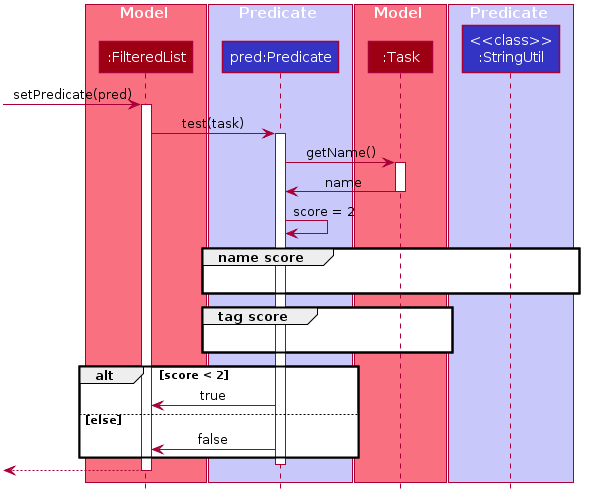

The diagram above was rendered by PlantUML. Its source (embedded in the PNG):
@startuml








skinparam BackgroundColor #FFFFFFF

skinparam Shadowing false

skinparam Class {
    FontColor #FFFFFF
    BorderThickness 1
    BorderColor #FFFFFF
    StereotypeFontColor #FFFFFF
    FontName Arial
}

skinparam Actor {
    BorderColor #000000
    Color #000000
    FontName Arial
}

skinparam Sequence {
    MessageAlign center
    BoxFontSize 15
    BoxPadding 0
    BoxFontColor #FFFFFF
    FontName Arial
}

skinparam Participant {
    FontColor #FFFFFFF
    Padding 20
}

skinparam MinClassWidth 50
skinparam ParticipantPadding 10
skinparam Shadowing false
skinparam DefaultTextAlignment center
skinparam packageStyle Rectangle

hide footbox
hide members
hide circle


box Model #F97181
participant ":FilteredList" as FilteredList #9D0012
end box

box Predicate #C8C8FA
participant "pred:Predicate" as Predicate #3333C4
end box

box Model #F97181
participant ":Task" as Task #9D0012
end box

box Predicate #C8C8FA
participant "<<class>>\n:StringUtil" as StringUtil #3333C4
end box

[-> FilteredList : setPredicate(pred)
activate FilteredList

FilteredList -> Predicate: test(task)
activate Predicate

Predicate -> Task: getName()
activate Task
Task -> Predicate: name
deactivate Task

Predicate -> Predicate: score = 2

group name score
    Predicate-[hidden]-> StringUtil
    Predicate-[hidden]-> StringUtil
end

group tag score
    Predicate-[hidden]-> Task
    Predicate-[hidden]-> Task
end

alt score < 2
Predicate -> FilteredList: true
else else
Predicate -> FilteredList: false
end
deactivate Predicate

[<--FilteredList
deactivate FilteredList
@enduml